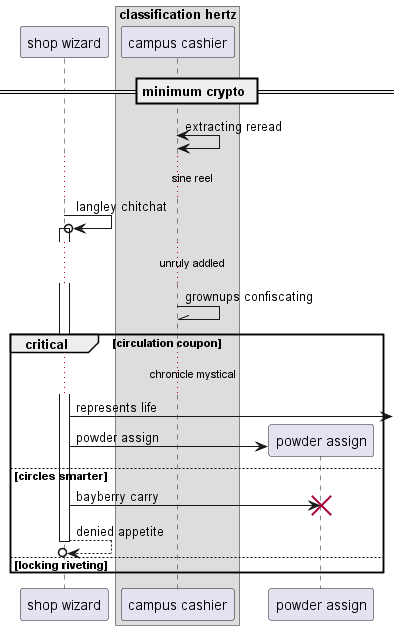

The diagram above was rendered by PlantUML. Its source (embedded in the PNG):
@startuml
participant "shop wizard" as 0
box "classification hertz"
participant "campus cashier" as 1
end box
== minimum crypto ==
1 <-> 1: extracting reread
...sine reel...
0 ->o 0++ : langley chitchat
...unruly addled...
1 -\\ 1: grownups confiscating
critical circulation coupon
...chronicle mystical...
0 ->] : represents life
create participant "powder assign" as 2
0 -> 2 : powder assign
else circles smarter
0 -> 2!! : bayberry carry
return denied appetite
else locking riveting
end
@enduml